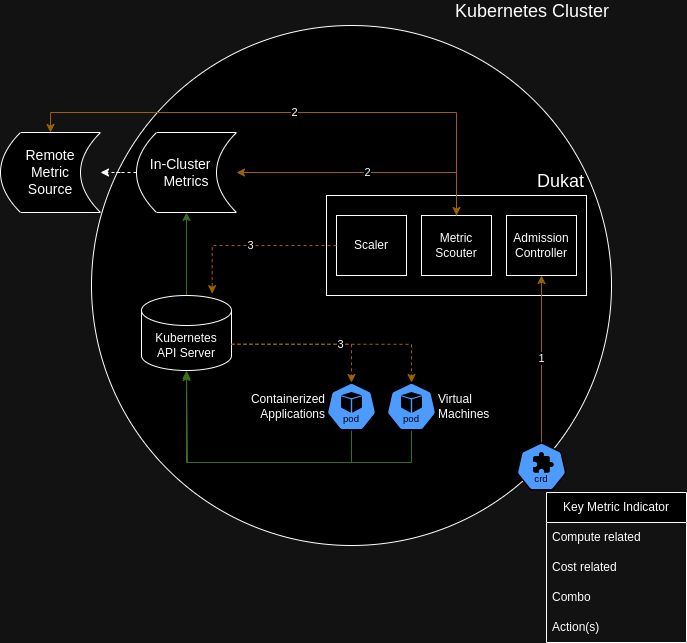

The diagram above was exported from draw.io. Its source (the exported page's mxGraphModel, read from the mxfile embedded in the PNG):
<mxGraphModel dx="939" dy="1071" grid="1" gridSize="10" guides="1" tooltips="1" connect="1" arrows="1" fold="1" page="1" pageScale="1" pageWidth="850" pageHeight="1100" math="0" shadow="0">
  <root>
    <mxCell id="0" />
    <mxCell id="1" parent="0" />
    <mxCell id="-uCsQ_uX8Lxtpei__hgV-1" value="Kubernetes Cluster" style="ellipse;whiteSpace=wrap;html=1;aspect=fixed;labelPosition=center;verticalLabelPosition=top;align=right;verticalAlign=bottom;fontSize=18;" vertex="1" parent="1">
      <mxGeometry x="145" y="243" width="520" height="520" as="geometry" />
    </mxCell>
    <mxCell id="-uCsQ_uX8Lxtpei__hgV-2" value="&lt;div style=&quot;font-size: 14px;&quot;&gt;Remote&lt;/div&gt;&lt;div style=&quot;font-size: 14px;&quot;&gt;Metric&lt;/div&gt;&lt;div style=&quot;font-size: 14px;&quot;&gt;Source&lt;/div&gt;" style="shape=dataStorage;whiteSpace=wrap;html=1;fixedSize=1;fontSize=14;align=center;" vertex="1" parent="1">
      <mxGeometry x="54" y="350" width="100" height="80" as="geometry" />
    </mxCell>
    <mxCell id="-uCsQ_uX8Lxtpei__hgV-24" value="" style="edgeStyle=orthogonalEdgeStyle;rounded=0;orthogonalLoop=1;jettySize=auto;html=1;dashed=1;" edge="1" parent="1" source="-uCsQ_uX8Lxtpei__hgV-3" target="-uCsQ_uX8Lxtpei__hgV-2">
      <mxGeometry relative="1" as="geometry" />
    </mxCell>
    <mxCell id="-uCsQ_uX8Lxtpei__hgV-3" value="In-Cluster&amp;nbsp; &amp;nbsp;&lt;div style=&quot;font-size: 14px;&quot;&gt;Metrics&lt;/div&gt;" style="shape=dataStorage;whiteSpace=wrap;html=1;fixedSize=1;fontSize=14;align=center;" vertex="1" parent="1">
      <mxGeometry x="190" y="350" width="100" height="80" as="geometry" />
    </mxCell>
    <mxCell id="-uCsQ_uX8Lxtpei__hgV-8" style="edgeStyle=orthogonalEdgeStyle;rounded=0;orthogonalLoop=1;jettySize=auto;html=1;exitX=0.5;exitY=0;exitDx=0;exitDy=0;exitPerimeter=0;entryX=0.5;entryY=1;entryDx=0;entryDy=0;fillColor=#d5e8d4;strokeColor=#82b366;" edge="1" parent="1" source="-uCsQ_uX8Lxtpei__hgV-6" target="-uCsQ_uX8Lxtpei__hgV-3">
      <mxGeometry relative="1" as="geometry" />
    </mxCell>
    <mxCell id="-uCsQ_uX8Lxtpei__hgV-6" value="Kubernetes&lt;div&gt;API Server&lt;/div&gt;" style="shape=cylinder3;whiteSpace=wrap;html=1;boundedLbl=1;backgroundOutline=1;size=15;" vertex="1" parent="1">
      <mxGeometry x="195" y="513" width="90" height="75" as="geometry" />
    </mxCell>
    <mxCell id="-uCsQ_uX8Lxtpei__hgV-11" style="edgeStyle=orthogonalEdgeStyle;rounded=0;orthogonalLoop=1;jettySize=auto;html=1;exitX=0.5;exitY=1;exitDx=0;exitDy=0;exitPerimeter=0;fillColor=#d5e8d4;strokeColor=#82b366;" edge="1" parent="1" source="-uCsQ_uX8Lxtpei__hgV-9" target="-uCsQ_uX8Lxtpei__hgV-6">
      <mxGeometry relative="1" as="geometry">
        <Array as="points">
          <mxPoint x="405" y="680" />
          <mxPoint x="240" y="680" />
        </Array>
      </mxGeometry>
    </mxCell>
    <mxCell id="-uCsQ_uX8Lxtpei__hgV-9" value="Containerized&lt;div&gt;Applications&lt;/div&gt;" style="aspect=fixed;sketch=0;html=1;dashed=0;whitespace=wrap;verticalLabelPosition=middle;verticalAlign=middle;fillColor=#2875E2;strokeColor=#ffffff;points=[[0.005,0.63,0],[0.1,0.2,0],[0.9,0.2,0],[0.5,0,0],[0.995,0.63,0],[0.72,0.99,0],[0.5,1,0],[0.28,0.99,0]];shape=mxgraph.kubernetes.icon2;kubernetesLabel=1;prIcon=pod;labelPosition=left;align=right;" vertex="1" parent="1">
      <mxGeometry x="380" y="600" width="50" height="48" as="geometry" />
    </mxCell>
    <mxCell id="-uCsQ_uX8Lxtpei__hgV-12" style="edgeStyle=orthogonalEdgeStyle;rounded=0;orthogonalLoop=1;jettySize=auto;html=1;exitX=0.5;exitY=1;exitDx=0;exitDy=0;exitPerimeter=0;fillColor=#d5e8d4;strokeColor=#82b366;" edge="1" parent="1" source="-uCsQ_uX8Lxtpei__hgV-10">
      <mxGeometry relative="1" as="geometry">
        <mxPoint x="240" y="590" as="targetPoint" />
        <Array as="points">
          <mxPoint x="465" y="680" />
          <mxPoint x="241" y="680" />
        </Array>
      </mxGeometry>
    </mxCell>
    <mxCell id="-uCsQ_uX8Lxtpei__hgV-10" value="Virtual&lt;div&gt;&lt;span style=&quot;background-color: initial;&quot;&gt;Machines&lt;/span&gt;&lt;/div&gt;" style="aspect=fixed;sketch=0;html=1;dashed=0;whitespace=wrap;verticalLabelPosition=middle;verticalAlign=middle;fillColor=#2875E2;strokeColor=#ffffff;points=[[0.005,0.63,0],[0.1,0.2,0],[0.9,0.2,0],[0.5,0,0],[0.995,0.63,0],[0.72,0.99,0],[0.5,1,0],[0.28,0.99,0]];shape=mxgraph.kubernetes.icon2;kubernetesLabel=1;prIcon=pod;labelPosition=right;align=left;" vertex="1" parent="1">
      <mxGeometry x="440" y="600" width="50" height="48" as="geometry" />
    </mxCell>
    <mxCell id="-uCsQ_uX8Lxtpei__hgV-20" style="edgeStyle=orthogonalEdgeStyle;rounded=0;orthogonalLoop=1;jettySize=auto;html=1;exitX=1;exitY=0;exitDx=0;exitDy=48.75;exitPerimeter=0;entryX=0.5;entryY=0;entryDx=0;entryDy=0;entryPerimeter=0;fillColor=#ffe6cc;strokeColor=#d79b00;dashed=1;" edge="1" parent="1" source="-uCsQ_uX8Lxtpei__hgV-6" target="-uCsQ_uX8Lxtpei__hgV-9">
      <mxGeometry relative="1" as="geometry" />
    </mxCell>
    <mxCell id="-uCsQ_uX8Lxtpei__hgV-21" value="3" style="edgeStyle=orthogonalEdgeStyle;rounded=0;orthogonalLoop=1;jettySize=auto;html=1;exitX=1;exitY=0;exitDx=0;exitDy=48.75;exitPerimeter=0;entryX=0.5;entryY=0;entryDx=0;entryDy=0;entryPerimeter=0;fillColor=#ffe6cc;strokeColor=#d79b00;dashed=1;" edge="1" parent="1" source="-uCsQ_uX8Lxtpei__hgV-6" target="-uCsQ_uX8Lxtpei__hgV-10">
      <mxGeometry relative="1" as="geometry" />
    </mxCell>
    <mxCell id="-uCsQ_uX8Lxtpei__hgV-26" value="" style="aspect=fixed;sketch=0;html=1;dashed=0;whitespace=wrap;verticalLabelPosition=bottom;verticalAlign=top;fillColor=#2875E2;strokeColor=#ffffff;points=[[0.005,0.63,0],[0.1,0.2,0],[0.9,0.2,0],[0.5,0,0],[0.995,0.63,0],[0.72,0.99,0],[0.5,1,0],[0.28,0.99,0]];shape=mxgraph.kubernetes.icon2;kubernetesLabel=1;prIcon=crd" vertex="1" parent="1">
      <mxGeometry x="570" y="660" width="50" height="48" as="geometry" />
    </mxCell>
    <mxCell id="-uCsQ_uX8Lxtpei__hgV-28" value="" style="group" vertex="1" connectable="0" parent="1">
      <mxGeometry x="380" y="413" width="260" height="100" as="geometry" />
    </mxCell>
    <mxCell id="-uCsQ_uX8Lxtpei__hgV-13" value="Dukat" style="rounded=0;whiteSpace=wrap;html=1;verticalAlign=bottom;labelPosition=center;verticalLabelPosition=top;align=right;fontSize=18;" vertex="1" parent="-uCsQ_uX8Lxtpei__hgV-28">
      <mxGeometry width="260" height="100" as="geometry" />
    </mxCell>
    <mxCell id="-uCsQ_uX8Lxtpei__hgV-15" value="Scaler" style="rounded=0;whiteSpace=wrap;html=1;" vertex="1" parent="-uCsQ_uX8Lxtpei__hgV-28">
      <mxGeometry x="10" y="20" width="70" height="60" as="geometry" />
    </mxCell>
    <mxCell id="-uCsQ_uX8Lxtpei__hgV-14" value="Metric&lt;div&gt;Scouter&lt;/div&gt;" style="rounded=0;whiteSpace=wrap;html=1;" vertex="1" parent="-uCsQ_uX8Lxtpei__hgV-28">
      <mxGeometry x="95" y="20" width="70" height="60" as="geometry" />
    </mxCell>
    <mxCell id="-uCsQ_uX8Lxtpei__hgV-16" value="Admission&lt;div&gt;Controller&lt;/div&gt;" style="rounded=0;whiteSpace=wrap;html=1;" vertex="1" parent="-uCsQ_uX8Lxtpei__hgV-28">
      <mxGeometry x="180" y="20" width="70" height="60" as="geometry" />
    </mxCell>
    <mxCell id="-uCsQ_uX8Lxtpei__hgV-27" value="1" style="edgeStyle=orthogonalEdgeStyle;rounded=0;orthogonalLoop=1;jettySize=auto;html=1;entryX=0.5;entryY=1;entryDx=0;entryDy=0;fillColor=#ffe6cc;strokeColor=#d79b00;" edge="1" parent="1" source="-uCsQ_uX8Lxtpei__hgV-26" target="-uCsQ_uX8Lxtpei__hgV-16">
      <mxGeometry relative="1" as="geometry" />
    </mxCell>
    <mxCell id="-uCsQ_uX8Lxtpei__hgV-17" value="3" style="edgeStyle=orthogonalEdgeStyle;rounded=0;orthogonalLoop=1;jettySize=auto;html=1;exitX=0;exitY=0.5;exitDx=0;exitDy=0;entryX=0.785;entryY=-0.025;entryDx=0;entryDy=0;entryPerimeter=0;fillColor=#ffe6cc;strokeColor=#d79b00;dashed=1;" edge="1" parent="1" source="-uCsQ_uX8Lxtpei__hgV-15" target="-uCsQ_uX8Lxtpei__hgV-6">
      <mxGeometry relative="1" as="geometry" />
    </mxCell>
    <mxCell id="-uCsQ_uX8Lxtpei__hgV-18" value="2" style="edgeStyle=orthogonalEdgeStyle;rounded=0;orthogonalLoop=1;jettySize=auto;html=1;exitX=0.5;exitY=0;exitDx=0;exitDy=0;entryX=1;entryY=0.5;entryDx=0;entryDy=0;fillColor=#ffe6cc;strokeColor=#d79b00;startArrow=classic;startFill=1;" edge="1" parent="1" source="-uCsQ_uX8Lxtpei__hgV-14" target="-uCsQ_uX8Lxtpei__hgV-3">
      <mxGeometry relative="1" as="geometry" />
    </mxCell>
    <mxCell id="-uCsQ_uX8Lxtpei__hgV-23" value="2" style="edgeStyle=orthogonalEdgeStyle;rounded=0;orthogonalLoop=1;jettySize=auto;html=1;exitX=0.5;exitY=0;exitDx=0;exitDy=0;entryX=0.5;entryY=0;entryDx=0;entryDy=0;fillColor=#ffe6cc;strokeColor=#d79b00;" edge="1" parent="1" source="-uCsQ_uX8Lxtpei__hgV-14" target="-uCsQ_uX8Lxtpei__hgV-2">
      <mxGeometry relative="1" as="geometry" />
    </mxCell>
    <mxCell id="-uCsQ_uX8Lxtpei__hgV-29" value="Key Metric Indicator" style="swimlane;fontStyle=0;childLayout=stackLayout;horizontal=1;startSize=30;horizontalStack=0;resizeParent=1;resizeParentMax=0;resizeLast=0;collapsible=1;marginBottom=0;whiteSpace=wrap;html=1;" vertex="1" parent="1">
      <mxGeometry x="600" y="710" width="140" height="150" as="geometry">
        <mxRectangle x="600" y="710" width="60" height="30" as="alternateBounds" />
      </mxGeometry>
    </mxCell>
    <mxCell id="-uCsQ_uX8Lxtpei__hgV-30" value="Compute related" style="text;strokeColor=none;fillColor=none;align=left;verticalAlign=middle;spacingLeft=4;spacingRight=4;overflow=hidden;points=[[0,0.5],[1,0.5]];portConstraint=eastwest;rotatable=0;whiteSpace=wrap;html=1;" vertex="1" parent="-uCsQ_uX8Lxtpei__hgV-29">
      <mxGeometry y="30" width="140" height="30" as="geometry" />
    </mxCell>
    <mxCell id="-uCsQ_uX8Lxtpei__hgV-31" value="Cost related" style="text;strokeColor=none;fillColor=none;align=left;verticalAlign=middle;spacingLeft=4;spacingRight=4;overflow=hidden;points=[[0,0.5],[1,0.5]];portConstraint=eastwest;rotatable=0;whiteSpace=wrap;html=1;" vertex="1" parent="-uCsQ_uX8Lxtpei__hgV-29">
      <mxGeometry y="60" width="140" height="30" as="geometry" />
    </mxCell>
    <mxCell id="-uCsQ_uX8Lxtpei__hgV-32" value="Combo" style="text;strokeColor=none;fillColor=none;align=left;verticalAlign=middle;spacingLeft=4;spacingRight=4;overflow=hidden;points=[[0,0.5],[1,0.5]];portConstraint=eastwest;rotatable=0;whiteSpace=wrap;html=1;" vertex="1" parent="-uCsQ_uX8Lxtpei__hgV-29">
      <mxGeometry y="90" width="140" height="30" as="geometry" />
    </mxCell>
    <mxCell id="-uCsQ_uX8Lxtpei__hgV-34" value="Action(s)" style="text;strokeColor=none;fillColor=none;align=left;verticalAlign=middle;spacingLeft=4;spacingRight=4;overflow=hidden;points=[[0,0.5],[1,0.5]];portConstraint=eastwest;rotatable=0;whiteSpace=wrap;html=1;" vertex="1" parent="-uCsQ_uX8Lxtpei__hgV-29">
      <mxGeometry y="120" width="140" height="30" as="geometry" />
    </mxCell>
  </root>
</mxGraphModel>